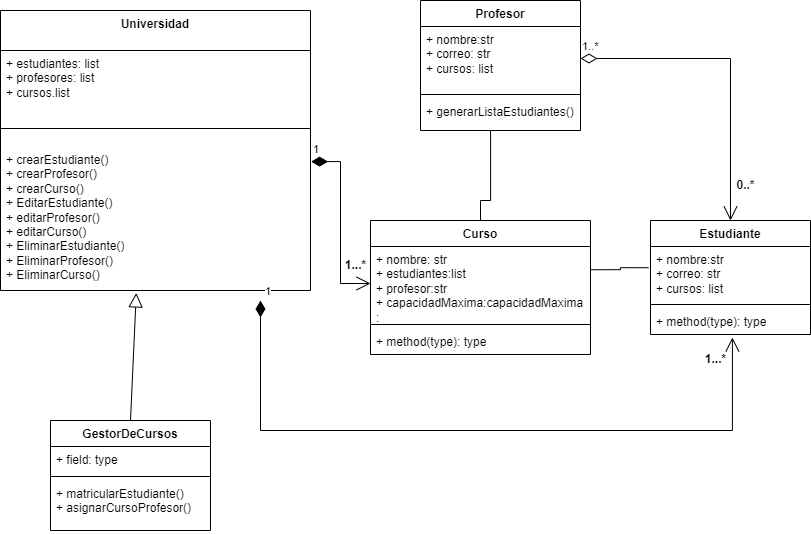

The diagram above was exported from draw.io. Its source (the exported page's mxGraphModel, read from the mxfile embedded in the PNG):
<mxGraphModel dx="938" dy="506" grid="1" gridSize="10" guides="1" tooltips="1" connect="1" arrows="1" fold="1" page="1" pageScale="1" pageWidth="827" pageHeight="1169" math="0" shadow="0">
  <root>
    <mxCell id="WIyWlLk6GJQsqaUBKTNV-0" />
    <mxCell id="WIyWlLk6GJQsqaUBKTNV-1" parent="WIyWlLk6GJQsqaUBKTNV-0" />
    <mxCell id="UfA5t-cEU8EgZag1c2Qm-0" value="Curso" style="swimlane;fontStyle=1;align=center;verticalAlign=top;childLayout=stackLayout;horizontal=1;startSize=26;horizontalStack=0;resizeParent=1;resizeParentMax=0;resizeLast=0;collapsible=1;marginBottom=0;whiteSpace=wrap;html=1;" vertex="1" parent="WIyWlLk6GJQsqaUBKTNV-1">
      <mxGeometry x="440" y="340" width="220" height="134" as="geometry" />
    </mxCell>
    <mxCell id="UfA5t-cEU8EgZag1c2Qm-1" value="+ nombre: str&lt;br&gt;+ estudiantes:list&lt;br&gt;+ profesor:str&lt;br&gt;+ capacidadMaxima:capacidadMaxima&lt;br&gt;:" style="text;strokeColor=none;fillColor=none;align=left;verticalAlign=top;spacingLeft=4;spacingRight=4;overflow=hidden;rotatable=0;points=[[0,0.5],[1,0.5]];portConstraint=eastwest;whiteSpace=wrap;html=1;" vertex="1" parent="UfA5t-cEU8EgZag1c2Qm-0">
      <mxGeometry y="26" width="220" height="74" as="geometry" />
    </mxCell>
    <mxCell id="UfA5t-cEU8EgZag1c2Qm-2" value="" style="line;strokeWidth=1;fillColor=none;align=left;verticalAlign=middle;spacingTop=-1;spacingLeft=3;spacingRight=3;rotatable=0;labelPosition=right;points=[];portConstraint=eastwest;strokeColor=inherit;" vertex="1" parent="UfA5t-cEU8EgZag1c2Qm-0">
      <mxGeometry y="100" width="220" height="8" as="geometry" />
    </mxCell>
    <mxCell id="UfA5t-cEU8EgZag1c2Qm-3" value="+ method(type): type" style="text;strokeColor=none;fillColor=none;align=left;verticalAlign=top;spacingLeft=4;spacingRight=4;overflow=hidden;rotatable=0;points=[[0,0.5],[1,0.5]];portConstraint=eastwest;whiteSpace=wrap;html=1;" vertex="1" parent="UfA5t-cEU8EgZag1c2Qm-0">
      <mxGeometry y="108" width="220" height="26" as="geometry" />
    </mxCell>
    <mxCell id="UfA5t-cEU8EgZag1c2Qm-4" value="Universidad" style="swimlane;fontStyle=1;align=center;verticalAlign=top;childLayout=stackLayout;horizontal=1;startSize=40;horizontalStack=0;resizeParent=1;resizeParentMax=0;resizeLast=0;collapsible=1;marginBottom=0;whiteSpace=wrap;html=1;" vertex="1" parent="WIyWlLk6GJQsqaUBKTNV-1">
      <mxGeometry x="70" y="130" width="310" height="280" as="geometry" />
    </mxCell>
    <mxCell id="UfA5t-cEU8EgZag1c2Qm-5" value="+ estudiantes: list&lt;br&gt;+ profesores: list&lt;br&gt;+ cursos.list" style="text;strokeColor=none;fillColor=none;align=left;verticalAlign=top;spacingLeft=4;spacingRight=4;overflow=hidden;rotatable=0;points=[[0,0.5],[1,0.5]];portConstraint=eastwest;whiteSpace=wrap;html=1;" vertex="1" parent="UfA5t-cEU8EgZag1c2Qm-4">
      <mxGeometry y="40" width="310" height="60" as="geometry" />
    </mxCell>
    <mxCell id="UfA5t-cEU8EgZag1c2Qm-6" value="" style="line;strokeWidth=1;fillColor=none;align=left;verticalAlign=middle;spacingTop=-1;spacingLeft=3;spacingRight=3;rotatable=0;labelPosition=right;points=[];portConstraint=eastwest;strokeColor=inherit;" vertex="1" parent="UfA5t-cEU8EgZag1c2Qm-4">
      <mxGeometry y="100" width="310" height="36" as="geometry" />
    </mxCell>
    <mxCell id="UfA5t-cEU8EgZag1c2Qm-7" value="+ crearEstudiante()&lt;br&gt;+ crearProfesor()&lt;br&gt;+ crearCurso()&lt;br&gt;+ EditarEstudiante()&lt;br&gt;+ editarProfesor()&lt;br&gt;+ editarCurso()&lt;br&gt;+ EliminarEstudiante()&lt;br style=&quot;border-color: var(--border-color);&quot;&gt;+ EliminarProfesor()&lt;br style=&quot;border-color: var(--border-color);&quot;&gt;+ EliminarCurso()" style="text;strokeColor=none;fillColor=none;align=left;verticalAlign=top;spacingLeft=4;spacingRight=4;overflow=hidden;rotatable=0;points=[[0,0.5],[1,0.5]];portConstraint=eastwest;whiteSpace=wrap;html=1;" vertex="1" parent="UfA5t-cEU8EgZag1c2Qm-4">
      <mxGeometry y="136" width="310" height="144" as="geometry" />
    </mxCell>
    <mxCell id="UfA5t-cEU8EgZag1c2Qm-8" value="Estudiante" style="swimlane;fontStyle=1;align=center;verticalAlign=top;childLayout=stackLayout;horizontal=1;startSize=26;horizontalStack=0;resizeParent=1;resizeParentMax=0;resizeLast=0;collapsible=1;marginBottom=0;whiteSpace=wrap;html=1;" vertex="1" parent="WIyWlLk6GJQsqaUBKTNV-1">
      <mxGeometry x="720" y="340" width="160" height="114" as="geometry" />
    </mxCell>
    <mxCell id="UfA5t-cEU8EgZag1c2Qm-9" value="+ nombre:str&lt;br&gt;+ correo: str&lt;br&gt;+ cursos: list" style="text;strokeColor=none;fillColor=none;align=left;verticalAlign=top;spacingLeft=4;spacingRight=4;overflow=hidden;rotatable=0;points=[[0,0.5],[1,0.5]];portConstraint=eastwest;whiteSpace=wrap;html=1;" vertex="1" parent="UfA5t-cEU8EgZag1c2Qm-8">
      <mxGeometry y="26" width="160" height="54" as="geometry" />
    </mxCell>
    <mxCell id="UfA5t-cEU8EgZag1c2Qm-10" value="" style="line;strokeWidth=1;fillColor=none;align=left;verticalAlign=middle;spacingTop=-1;spacingLeft=3;spacingRight=3;rotatable=0;labelPosition=right;points=[];portConstraint=eastwest;strokeColor=inherit;" vertex="1" parent="UfA5t-cEU8EgZag1c2Qm-8">
      <mxGeometry y="80" width="160" height="8" as="geometry" />
    </mxCell>
    <mxCell id="UfA5t-cEU8EgZag1c2Qm-11" value="+ method(type): type" style="text;strokeColor=none;fillColor=none;align=left;verticalAlign=top;spacingLeft=4;spacingRight=4;overflow=hidden;rotatable=0;points=[[0,0.5],[1,0.5]];portConstraint=eastwest;whiteSpace=wrap;html=1;" vertex="1" parent="UfA5t-cEU8EgZag1c2Qm-8">
      <mxGeometry y="88" width="160" height="26" as="geometry" />
    </mxCell>
    <mxCell id="UfA5t-cEU8EgZag1c2Qm-12" value="GestorDeCursos" style="swimlane;fontStyle=1;align=center;verticalAlign=top;childLayout=stackLayout;horizontal=1;startSize=26;horizontalStack=0;resizeParent=1;resizeParentMax=0;resizeLast=0;collapsible=1;marginBottom=0;whiteSpace=wrap;html=1;" vertex="1" parent="WIyWlLk6GJQsqaUBKTNV-1">
      <mxGeometry x="120" y="540" width="160" height="110" as="geometry" />
    </mxCell>
    <mxCell id="UfA5t-cEU8EgZag1c2Qm-13" value="+ field: type" style="text;strokeColor=none;fillColor=none;align=left;verticalAlign=top;spacingLeft=4;spacingRight=4;overflow=hidden;rotatable=0;points=[[0,0.5],[1,0.5]];portConstraint=eastwest;whiteSpace=wrap;html=1;" vertex="1" parent="UfA5t-cEU8EgZag1c2Qm-12">
      <mxGeometry y="26" width="160" height="26" as="geometry" />
    </mxCell>
    <mxCell id="UfA5t-cEU8EgZag1c2Qm-14" value="" style="line;strokeWidth=1;fillColor=none;align=left;verticalAlign=middle;spacingTop=-1;spacingLeft=3;spacingRight=3;rotatable=0;labelPosition=right;points=[];portConstraint=eastwest;strokeColor=inherit;" vertex="1" parent="UfA5t-cEU8EgZag1c2Qm-12">
      <mxGeometry y="52" width="160" height="8" as="geometry" />
    </mxCell>
    <mxCell id="UfA5t-cEU8EgZag1c2Qm-15" value="+ matricularEstudiante()&lt;br&gt;+ asignarCursoProfesor()" style="text;strokeColor=none;fillColor=none;align=left;verticalAlign=top;spacingLeft=4;spacingRight=4;overflow=hidden;rotatable=0;points=[[0,0.5],[1,0.5]];portConstraint=eastwest;whiteSpace=wrap;html=1;" vertex="1" parent="UfA5t-cEU8EgZag1c2Qm-12">
      <mxGeometry y="60" width="160" height="50" as="geometry" />
    </mxCell>
    <mxCell id="UfA5t-cEU8EgZag1c2Qm-16" value="Profesor" style="swimlane;fontStyle=1;align=center;verticalAlign=top;childLayout=stackLayout;horizontal=1;startSize=26;horizontalStack=0;resizeParent=1;resizeParentMax=0;resizeLast=0;collapsible=1;marginBottom=0;whiteSpace=wrap;html=1;" vertex="1" parent="WIyWlLk6GJQsqaUBKTNV-1">
      <mxGeometry x="490" y="120" width="160" height="130" as="geometry" />
    </mxCell>
    <mxCell id="UfA5t-cEU8EgZag1c2Qm-17" value="+ nombre:str&lt;br style=&quot;border-color: var(--border-color);&quot;&gt;+ correo: str&lt;br style=&quot;border-color: var(--border-color);&quot;&gt;+ cursos: list" style="text;strokeColor=none;fillColor=none;align=left;verticalAlign=top;spacingLeft=4;spacingRight=4;overflow=hidden;rotatable=0;points=[[0,0.5],[1,0.5]];portConstraint=eastwest;whiteSpace=wrap;html=1;" vertex="1" parent="UfA5t-cEU8EgZag1c2Qm-16">
      <mxGeometry y="26" width="160" height="64" as="geometry" />
    </mxCell>
    <mxCell id="UfA5t-cEU8EgZag1c2Qm-18" value="" style="line;strokeWidth=1;fillColor=none;align=left;verticalAlign=middle;spacingTop=-1;spacingLeft=3;spacingRight=3;rotatable=0;labelPosition=right;points=[];portConstraint=eastwest;strokeColor=inherit;" vertex="1" parent="UfA5t-cEU8EgZag1c2Qm-16">
      <mxGeometry y="90" width="160" height="8" as="geometry" />
    </mxCell>
    <mxCell id="UfA5t-cEU8EgZag1c2Qm-19" value="+ generarListaEstudiantes()" style="text;strokeColor=none;fillColor=none;align=left;verticalAlign=top;spacingLeft=4;spacingRight=4;overflow=hidden;rotatable=0;points=[[0,0.5],[1,0.5]];portConstraint=eastwest;whiteSpace=wrap;html=1;" vertex="1" parent="UfA5t-cEU8EgZag1c2Qm-16">
      <mxGeometry y="98" width="160" height="32" as="geometry" />
    </mxCell>
    <mxCell id="UfA5t-cEU8EgZag1c2Qm-25" value="" style="endArrow=block;endFill=0;endSize=12;html=1;rounded=0;exitX=0.5;exitY=0;exitDx=0;exitDy=0;entryX=0.438;entryY=1.017;entryDx=0;entryDy=0;entryPerimeter=0;" edge="1" parent="WIyWlLk6GJQsqaUBKTNV-1" source="UfA5t-cEU8EgZag1c2Qm-12" target="UfA5t-cEU8EgZag1c2Qm-7">
      <mxGeometry width="160" relative="1" as="geometry">
        <mxPoint x="250" y="430" as="sourcePoint" />
        <mxPoint x="410" y="430" as="targetPoint" />
      </mxGeometry>
    </mxCell>
    <mxCell id="UfA5t-cEU8EgZag1c2Qm-37" value="" style="endArrow=none;html=1;edgeStyle=orthogonalEdgeStyle;rounded=0;entryX=0.438;entryY=1;entryDx=0;entryDy=0;entryPerimeter=0;" edge="1" parent="WIyWlLk6GJQsqaUBKTNV-1" source="UfA5t-cEU8EgZag1c2Qm-0" target="UfA5t-cEU8EgZag1c2Qm-19">
      <mxGeometry relative="1" as="geometry">
        <mxPoint x="380" y="440" as="sourcePoint" />
        <mxPoint x="560" y="270" as="targetPoint" />
        <Array as="points">
          <mxPoint x="550" y="320" />
          <mxPoint x="560" y="320" />
        </Array>
      </mxGeometry>
    </mxCell>
    <mxCell id="UfA5t-cEU8EgZag1c2Qm-41" value="1" style="endArrow=open;html=1;endSize=12;startArrow=diamondThin;startSize=14;startFill=1;edgeStyle=orthogonalEdgeStyle;align=left;verticalAlign=bottom;rounded=0;entryX=0.512;entryY=1.113;entryDx=0;entryDy=0;entryPerimeter=0;" edge="1" parent="WIyWlLk6GJQsqaUBKTNV-1" target="UfA5t-cEU8EgZag1c2Qm-11">
      <mxGeometry x="-1" y="3" relative="1" as="geometry">
        <mxPoint x="330" y="420" as="sourcePoint" />
        <mxPoint x="860" y="550" as="targetPoint" />
        <Array as="points">
          <mxPoint x="330" y="550" />
          <mxPoint x="802" y="550" />
        </Array>
      </mxGeometry>
    </mxCell>
    <mxCell id="UfA5t-cEU8EgZag1c2Qm-42" value="1" style="endArrow=open;html=1;endSize=12;startArrow=diamondThin;startSize=14;startFill=1;edgeStyle=orthogonalEdgeStyle;align=left;verticalAlign=bottom;rounded=0;exitX=1.002;exitY=0.105;exitDx=0;exitDy=0;exitPerimeter=0;entryX=0;entryY=0.5;entryDx=0;entryDy=0;" edge="1" parent="WIyWlLk6GJQsqaUBKTNV-1" source="UfA5t-cEU8EgZag1c2Qm-7" target="UfA5t-cEU8EgZag1c2Qm-1">
      <mxGeometry x="-1" y="3" relative="1" as="geometry">
        <mxPoint x="390" y="370" as="sourcePoint" />
        <mxPoint x="550" y="370" as="targetPoint" />
      </mxGeometry>
    </mxCell>
    <mxCell id="UfA5t-cEU8EgZag1c2Qm-46" value="" style="endArrow=none;html=1;edgeStyle=orthogonalEdgeStyle;rounded=0;entryX=-0.012;entryY=0.393;entryDx=0;entryDy=0;entryPerimeter=0;exitX=1.002;exitY=0.314;exitDx=0;exitDy=0;exitPerimeter=0;" edge="1" parent="WIyWlLk6GJQsqaUBKTNV-1" source="UfA5t-cEU8EgZag1c2Qm-1" target="UfA5t-cEU8EgZag1c2Qm-9">
      <mxGeometry relative="1" as="geometry">
        <mxPoint x="520" y="370" as="sourcePoint" />
        <mxPoint x="680" y="370" as="targetPoint" />
      </mxGeometry>
    </mxCell>
    <mxCell id="UfA5t-cEU8EgZag1c2Qm-50" value="1..*" style="endArrow=open;html=1;endSize=12;startArrow=diamondThin;startSize=14;startFill=0;edgeStyle=orthogonalEdgeStyle;align=left;verticalAlign=bottom;rounded=0;exitX=1;exitY=0.5;exitDx=0;exitDy=0;entryX=0.5;entryY=0;entryDx=0;entryDy=0;" edge="1" parent="WIyWlLk6GJQsqaUBKTNV-1" source="UfA5t-cEU8EgZag1c2Qm-17" target="UfA5t-cEU8EgZag1c2Qm-8">
      <mxGeometry x="-1" y="3" relative="1" as="geometry">
        <mxPoint x="520" y="370" as="sourcePoint" />
        <mxPoint x="680" y="370" as="targetPoint" />
      </mxGeometry>
    </mxCell>
    <mxCell id="UfA5t-cEU8EgZag1c2Qm-51" value="1...*" style="text;align=center;fontStyle=1;verticalAlign=middle;spacingLeft=3;spacingRight=3;strokeColor=none;rotatable=0;points=[[0,0.5],[1,0.5]];portConstraint=eastwest;html=1;" vertex="1" parent="WIyWlLk6GJQsqaUBKTNV-1">
      <mxGeometry x="410" y="380" width="30" height="10" as="geometry" />
    </mxCell>
    <mxCell id="UfA5t-cEU8EgZag1c2Qm-53" value="1...*" style="text;align=center;fontStyle=1;verticalAlign=middle;spacingLeft=3;spacingRight=3;strokeColor=none;rotatable=0;points=[[0,0.5],[1,0.5]];portConstraint=eastwest;html=1;" vertex="1" parent="WIyWlLk6GJQsqaUBKTNV-1">
      <mxGeometry x="770" y="474" width="30" height="10" as="geometry" />
    </mxCell>
    <mxCell id="UfA5t-cEU8EgZag1c2Qm-55" value="0..*" style="text;align=center;fontStyle=1;verticalAlign=middle;spacingLeft=3;spacingRight=3;strokeColor=none;rotatable=0;points=[[0,0.5],[1,0.5]];portConstraint=eastwest;html=1;" vertex="1" parent="WIyWlLk6GJQsqaUBKTNV-1">
      <mxGeometry x="800" y="300" width="30" height="10" as="geometry" />
    </mxCell>
  </root>
</mxGraphModel>